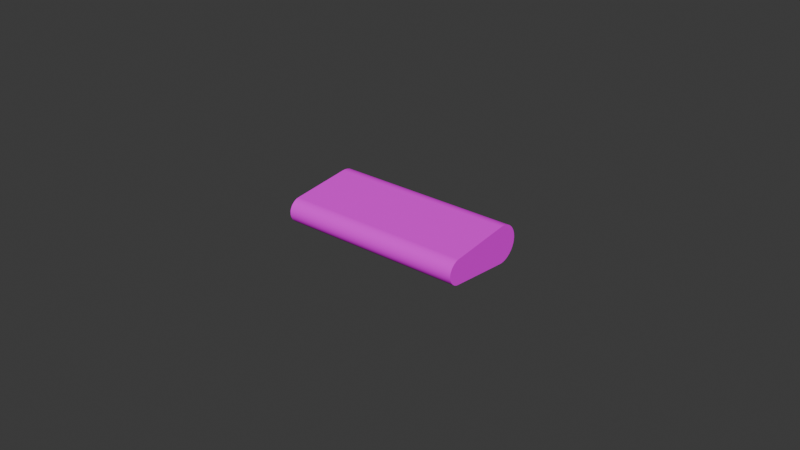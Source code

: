 # Source: stab-rave-omni-fork-spacer.blend  (saved by Blender 4.5.90; exported with 4.5.12 LTS)
import bpy
from mathutils import Matrix  # noqa: F401  (used for matrix-valued properties, if any)

bpy.ops.wm.read_factory_settings(use_empty=True)
scene = bpy.context.scene
scene.name = 'Scene'

# ---- images (referenced by path relative to the original .blend; pixels are not part of the script)
import os
ASSET_DIR = os.environ.get("B2B_ASSET_DIR", "")  # directory of the original .blend (textures are referenced by path, not embedded)
HERE = os.path.dirname(os.path.abspath(__file__))  # packed textures are extracted next to this script under _unpacked/

def load_image(name, relpath, width, height, colorspace="sRGB"):
    """Load a texture the original file referenced (path relative to the .blend, or extracted next to this script)."""
    p = next((c for c in (os.path.join(HERE, relpath), os.path.join(ASSET_DIR, relpath)) if relpath and os.path.exists(c)), "")
    if p:
        img = bpy.data.images.load(p, check_existing=True)
        img.name = name
    else:  # same state as the original file: an image datablock whose file is absent (Cycles renders it pink)
        img = bpy.data.images.new(name, width, height)
        img.source = "FILE"
        img.filepath = "//" + (relpath or name)
    img.colorspace_settings.name = colorspace
    return img
img_fork_spacer_png = load_image('Fork Spacer.png', 'Fork Spacer.png', 1024, 1024, 'sRGB')

# ---- materials (node trees are filled in below, after node groups)
mat_id9 = bpy.data.materials.new('ID9')
mat_id9.diffuse_color = (1.0, 0.0, 0.0, 1.0)

# ---- material node trees
mat_id9.use_nodes = True; mat_id9.node_tree.nodes.clear()
_N = mat_id9.node_tree.nodes; _L = mat_id9.node_tree.links
n0 = _N.new('ShaderNodeBsdfPrincipled'); n0.name = 'Principled BSDF'; n0.location = (0, 300)
n0.inputs[13].default_value = 0.0
n1 = _N.new('ShaderNodeOutputMaterial'); n1.name = 'Material Output'; n1.location = (300, 300)
n2 = _N.new('ShaderNodeTexImage'); n2.name = 'Image Texture'; n2.location = (-290, 280)
n2.image = img_fork_spacer_png
_L.new(n0.outputs[0], n1.inputs[0])
_L.new(n2.outputs[0], n0.inputs[0])
n1.is_active_output = True

# ---- world
world_world = bpy.data.worlds.new('World'); scene.world = world_world
world_world.use_nodes = True; world_world.node_tree.nodes.clear()
_N = world_world.node_tree.nodes; _L = world_world.node_tree.links
n0 = _N.new('ShaderNodeOutputWorld'); n0.name = 'World Output'; n0.location = (200, 100)
n1 = _N.new('ShaderNodeBackground'); n1.name = 'Background'; n1.location = (-200, 100)
n1.inputs[0].default_value = (0.05088, 0.05088, 0.05088, 1.0)
_L.new(n1.outputs[0], n0.inputs[0])
n0.is_active_output = True
world_world.color = (0.05088, 0.05088, 0.05088)
world_world.sun_shadow_jitter_overblur = 0.0

# ---- meshes
me_id3 = bpy.data.meshes.new('ID3')
me_id3.from_pydata([(0.032, -0.1049, -0.00597), (0.032, -0.1029, -0.005836), (0.032, -0.1019, -0.005524), (0.032, -0.1011, -0.005057), (0.032, -0.1039, -0.005987), (0.032, -0.1003, -0.00445), (0.032, -0.09958, -0.003718), (0.032, -0.09903, -0.002883), (0.032, -0.1283, 0.0003456), (0.032, -0.1247, 0.00398), (0.032, -0.1282, 0.001026), (0.032, -0.09862, -0.001968), (0.032, -0.09862, 0.001968), (0.032, -0.09837, 0.0009979), (0.032, -0.1276, 0.002277), (0.032, -0.1279, 0.001677), (0.032, -0.1019, 0.005524), (0.032, -0.1049, 0.00597), (0.032, -0.1011, 0.005057), (0.032, -0.09903, 0.002883), (0.032, -0.09958, 0.003718), (0.032, -0.1029, 0.005836), (0.032, -0.1039, 0.005987), (0.032, -0.1003, 0.00445), (0.032, -0.09829, 8.876e-18), (0.032, -0.126, 0.003608), (0.032, -0.1254, 0.003852), (0.032, -0.1271, 0.002809), (0.032, -0.1266, 0.003257), (0.032, -0.1247, -0.00398), (0.032, -0.1283, -0.0003456), (0.032, -0.1282, -0.001026), (0.032, -0.1276, -0.002277), (0.032, -0.1271, -0.002809), (0.032, -0.1279, -0.001677), (0.032, -0.1254, -0.003852), (0.032, -0.126, -0.003608), (0.032, -0.1266, -0.003257), (0.032, -0.09837, -0.0009979), (0.032, -0.1247, 0.00398), (-0.028, -0.1049, 0.00597), (-0.028, -0.1247, 0.00398), (0.032, -0.1049, 0.00597), (-0.028, -0.09829, 1.945e-17), (0.032, -0.09829, 8.876e-18), (-0.028, -0.09837, -0.0009979), (-0.028, -0.1049, 0.00597), (0.032, -0.1049, 0.00597), (-0.028, -0.1039, 0.005987), (-0.028, -0.09862, -0.001968), (0.032, -0.09837, -0.0009979), (0.032, -0.09862, -0.001968), (-0.028, -0.09903, -0.002883), (0.032, -0.09903, -0.002883), (-0.028, -0.09958, -0.003718), (-0.028, -0.1003, -0.00445), (0.032, -0.09958, -0.003718), (0.032, -0.1003, -0.00445), (-0.028, -0.1011, -0.005057), (0.032, -0.1011, -0.005057), (-0.028, -0.1019, -0.005524), (-0.028, -0.1029, -0.005836), (0.032, -0.1019, -0.005524), (0.032, -0.1029, -0.005836), (-0.028, -0.1039, -0.005987), (0.032, -0.1039, -0.005987), (-0.028, -0.1049, -0.00597), (0.032, -0.1049, -0.00597), (0.032, -0.09837, 0.0009979), (-0.028, -0.09837, 0.0009979), (0.032, -0.09862, 0.001968), (-0.028, -0.09862, 0.001968), (0.032, -0.09903, 0.002883), (0.032, -0.09958, 0.003718), (-0.028, -0.09903, 0.002883), (-0.028, -0.09958, 0.003718), (0.032, -0.1003, 0.00445), (-0.028, -0.1003, 0.00445), (0.032, -0.1011, 0.005057), (0.032, -0.1019, 0.005524), (-0.028, -0.1011, 0.005057), (-0.028, -0.1019, 0.005524), (0.032, -0.1029, 0.005836), (-0.028, -0.1029, 0.005836), (0.032, -0.1039, 0.005987), (-0.028, -0.1049, -0.00597), (0.032, -0.1247, -0.00398), (-0.028, -0.1247, -0.00398), (0.032, -0.1049, -0.00597), (-0.028, -0.1283, 0.0003456), (-0.028, -0.1283, -0.0003456), (0.032, -0.1283, 0.0003456), (0.032, -0.1282, 0.001026), (-0.028, -0.1282, 0.001026), (0.032, -0.1279, 0.001677), (-0.028, -0.1279, 0.001677), (-0.028, -0.1276, 0.002277), (0.032, -0.1276, 0.002277), (0.032, -0.1271, 0.002809), (-0.028, -0.1271, 0.002809), (0.032, -0.1266, 0.003257), (-0.028, -0.1266, 0.003257), (-0.028, -0.126, 0.003608), (0.032, -0.126, 0.003608), (0.032, -0.1254, 0.003852), (-0.028, -0.1254, 0.003852), (0.032, -0.1247, 0.00398), (-0.028, -0.1247, 0.00398), (0.032, -0.1283, -0.0003456), (-0.028, -0.1282, -0.001026), (0.032, -0.1282, -0.001026), (0.032, -0.1279, -0.001677), (-0.028, -0.1279, -0.001677), (-0.028, -0.1276, -0.002277), (0.032, -0.1276, -0.002277), (-0.028, -0.1271, -0.002809), (0.032, -0.1271, -0.002809), (0.032, -0.1266, -0.003257), (-0.028, -0.1266, -0.003257), (-0.028, -0.126, -0.003608), (0.032, -0.126, -0.003608), (-0.028, -0.1254, -0.003852), (0.032, -0.1254, -0.003852), (-0.028, -0.1247, -0.00398), (0.032, -0.1247, -0.00398), (-0.028, -0.1247, -0.00398), (-0.028, -0.1282, -0.001026), (-0.028, -0.1283, -0.0003456), (-0.028, -0.1019, 0.005524), (-0.028, -0.1049, 0.00597), (-0.028, -0.1029, 0.005836), (-0.028, -0.1039, 0.005987), (-0.028, -0.1011, 0.005057), (-0.028, -0.1003, 0.00445), (-0.028, -0.09958, 0.003718), (-0.028, -0.09903, 0.002883), (-0.028, -0.09862, 0.001968), (-0.028, -0.1247, 0.00398), (-0.028, -0.09837, 0.0009979), (-0.028, -0.09829, 1.945e-17), (-0.028, -0.09837, -0.0009979), (-0.028, -0.09958, -0.003718), (-0.028, -0.1049, -0.00597), (-0.028, -0.09903, -0.002883), (-0.028, -0.09862, -0.001968), (-0.028, -0.1029, -0.005836), (-0.028, -0.1039, -0.005987), (-0.028, -0.1019, -0.005524), (-0.028, -0.1011, -0.005057), (-0.028, -0.1003, -0.00445), (-0.028, -0.1254, -0.003852), (-0.028, -0.126, -0.003608), (-0.028, -0.1266, -0.003257), (-0.028, -0.1271, -0.002809), (-0.028, -0.1276, -0.002277), (-0.028, -0.1279, -0.001677), (-0.028, -0.1283, 0.0003456), (-0.028, -0.1282, 0.001026), (-0.028, -0.1276, 0.002277), (-0.028, -0.1279, 0.001677), (-0.028, -0.1266, 0.003257), (-0.028, -0.1271, 0.002809), (-0.028, -0.1254, 0.003852), (-0.028, -0.126, 0.003608)], [(47, 129), (124, 125), (106, 137), (88, 142), (47, 106), (88, 124), (65, 88)], [(0, 1, 2), (3, 0, 2), (0, 4, 1), (3, 5, 0), (0, 6, 7), (5, 6, 0), (8, 9, 10), (7, 11, 0), (12, 9, 13), (14, 15, 9), (16, 17, 18), (19, 20, 17), (16, 21, 17), (22, 17, 21), (23, 17, 20), (18, 17, 23), (9, 12, 17), (17, 12, 19), (24, 13, 9), (25, 9, 26), (14, 9, 27), (9, 28, 27), (25, 28, 9), (9, 8, 24), (10, 9, 15), (29, 30, 31), (24, 8, 30), (32, 33, 29), (34, 29, 31), (35, 29, 36), (29, 37, 36), (29, 34, 32), (37, 29, 33), (29, 38, 24), (24, 30, 29), (0, 11, 29), (29, 11, 38), (39, 40, 41), (39, 42, 40), (43, 44, 45), (46, 47, 48), (49, 45, 50), (44, 50, 45), (51, 52, 49), (49, 50, 51), (52, 53, 54), (53, 52, 51), (55, 54, 56), (53, 56, 54), (57, 58, 55), (55, 56, 57), (58, 59, 60), (59, 58, 57), (61, 60, 62), (59, 62, 60), (63, 64, 61), (61, 62, 63), (64, 65, 66), (65, 64, 63), (66, 65, 67), (44, 43, 68), (69, 70, 68), (68, 43, 69), (70, 71, 72), (71, 70, 69), (73, 72, 74), (71, 74, 72), (75, 76, 73), (73, 74, 75), (76, 77, 78), (77, 76, 75), (79, 78, 80), (77, 80, 78), (81, 82, 79), (79, 80, 81), (82, 83, 84), (83, 82, 81), (47, 84, 48), (83, 48, 84), (85, 86, 87), (86, 85, 88), (89, 90, 91), (92, 93, 89), (89, 91, 92), (93, 94, 95), (94, 93, 92), (96, 95, 97), (94, 97, 95), (98, 99, 96), (96, 97, 98), (99, 100, 101), (100, 99, 98), (102, 101, 103), (100, 103, 101), (104, 105, 102), (102, 103, 104), (106, 105, 104), (106, 107, 105), (91, 90, 108), (108, 109, 110), (109, 108, 90), (111, 110, 112), (109, 112, 110), (113, 114, 111), (111, 112, 113), (114, 115, 116), (115, 114, 113), (117, 116, 118), (115, 118, 116), (119, 120, 117), (117, 118, 119), (120, 121, 122), (121, 120, 119), (121, 123, 122), (122, 123, 124), (143, 141, 149, 148, 147, 145, 146, 142, 125, 150, 151, 152, 153, 154, 155, 126, 127, 156, 157, 159, 158, 161, 160, 163, 162, 137, 129, 131, 130, 128, 132, 133, 134, 135, 136, 138, 139, 140, 144)])
me_id3.polygons.foreach_set('use_smooth', [0, 0, 0, 0, 0, 0, 0, 0, 0, 0, 0, 0, 0, 0, 0, 0, 0, 0, 0, 0, 0, 0, 0, 0, 0, 0, 0, 0, 0, 0, 0, 0, 0, 0, 0, 0, 0, 0, 0, 1, 1, 1, 1, 1, 1, 1, 1, 1, 1, 1, 1, 1, 1, 1, 1, 1, 1, 1, 1, 1, 1, 1, 1, 1, 1, 1, 1, 1, 1, 1, 1, 1, 1, 1, 1, 1, 1, 1, 1, 0, 0, 1, 1, 1, 1, 1, 1, 1, 1, 1, 1, 1, 1, 1, 1, 1, 1, 1, 1, 1, 1, 1, 1, 1, 1, 1, 1, 1, 1, 1, 1, 1, 1, 1, 1, 0])
_uv = me_id3.uv_layers.new(name='UVMap')
_uv.uv.foreach_set('vector', [0.4617, 0.9644, 0.4378, 0.9652, 0.4261, 0.9626, 0.415, 0.9581, 0.4617, 0.9644, 0.4261, 0.9626, 0.4617, 0.9644, 0.4498, 0.9658, 0.4378, 0.9652, 0.415, 0.9581, 0.4048, 0.9519, 0.4617, 0.9644, 0.4617, 0.9644, 0.3958, 0.944, 0.3882, 0.9347, 0.4048, 0.9519, 0.3958, 0.944, 0.4617, 0.9644, 0.7326, 0.8613, 0.6855, 0.8223, 0.7303, 0.8533, 0.3882, 0.9347, 0.3823, 0.9243, 0.4617, 0.9644, 0.3776, 0.8774, 0.6855, 0.8223, 0.3758, 0.8893, 0.7219, 0.8391, 0.7267, 0.8458, 0.6855, 0.8223, 0.4129, 0.8311, 0.4474, 0.8223, 0.4029, 0.8377, 0.3813, 0.866, 0.3869, 0.8554, 0.4474, 0.8223, 0.4129, 0.8311, 0.4239, 0.8262, 0.4474, 0.8223, 0.4355, 0.8233, 0.4474, 0.8223, 0.4239, 0.8262, 0.3942, 0.8459, 0.4474, 0.8223, 0.3869, 0.8554, 0.4029, 0.8377, 0.4474, 0.8223, 0.3942, 0.8459, 0.6855, 0.8223, 0.3776, 0.8774, 0.4474, 0.8223, 0.4474, 0.8223, 0.3776, 0.8774, 0.3813, 0.866, 0.376, 0.9012, 0.3758, 0.8893, 0.6855, 0.8223, 0.7018, 0.8251, 0.6855, 0.8223, 0.6938, 0.823, 0.7219, 0.8391, 0.6855, 0.8223, 0.7161, 0.8333, 0.6855, 0.8223, 0.7093, 0.8286, 0.7161, 0.8333, 0.7018, 0.8251, 0.7093, 0.8286, 0.6855, 0.8223, 0.6855, 0.8223, 0.7326, 0.8613, 0.376, 0.9012, 0.7303, 0.8533, 0.6855, 0.8223, 0.7267, 0.8458, 0.695, 0.917, 0.7334, 0.8695, 0.7328, 0.8777, 0.376, 0.9012, 0.7326, 0.8613, 0.7334, 0.8695, 0.7274, 0.8933, 0.7228, 0.9002, 0.695, 0.917, 0.7308, 0.8858, 0.695, 0.917, 0.7328, 0.8777, 0.703, 0.9147, 0.695, 0.917, 0.7104, 0.911, 0.695, 0.917, 0.7171, 0.9061, 0.7104, 0.911, 0.695, 0.917, 0.7308, 0.8858, 0.7274, 0.8933, 0.7171, 0.9061, 0.695, 0.917, 0.7228, 0.9002, 0.695, 0.917, 0.3782, 0.913, 0.376, 0.9012, 0.376, 0.9012, 0.7334, 0.8695, 0.695, 0.917, 0.4617, 0.9644, 0.3823, 0.9243, 0.695, 0.917, 0.695, 0.917, 0.3823, 0.9243, 0.3782, 0.913, 0.4778, 2.37e-08, 0.7159, 0.7179, 0.4778, 0.7179, 0.4778, 2.37e-08, 0.7159, 1.329e-08, 0.7159, 0.7179, 0.8362, 0.7179, 0.8362, -5.238e-09, 0.8481, 0.7179, 0.7163, 0.7179, 0.7163, 2.436e-16, 0.7283, 0.7179, 0.8601, 0.7179, 0.8481, 0.7179, 0.8481, -5.762e-09, 0.8362, -5.238e-09, 0.8481, -5.762e-09, 0.8481, 0.7179, 0.8601, -6.285e-09, 0.8721, 0.7179, 0.8601, 0.7179, 0.8601, 0.7179, 0.8481, -5.762e-09, 0.8601, -6.285e-09, 0.8721, 0.7179, 0.8721, -6.809e-09, 0.8841, 0.7179, 0.8721, -6.809e-09, 0.8721, 0.7179, 0.8601, -6.285e-09, 0.8961, 0.7179, 0.8841, 0.7179, 0.8841, -7.333e-09, 0.8721, -6.809e-09, 0.8841, -7.333e-09, 0.8841, 0.7179, 0.8961, -7.857e-09, 0.9081, 0.7179, 0.8961, 0.7179, 0.8961, 0.7179, 0.8841, -7.333e-09, 0.8961, -7.857e-09, 0.9081, 0.7179, 0.9081, -8.38e-09, 0.92, 0.7179, 0.9081, -8.38e-09, 0.9081, 0.7179, 0.8961, -7.857e-09, 0.932, 0.7179, 0.92, 0.7179, 0.92, -8.904e-09, 0.9081, -8.38e-09, 0.92, -8.904e-09, 0.92, 0.7179, 0.932, -9.428e-09, 0.944, 0.7179, 0.932, 0.7179, 0.932, 0.7179, 0.92, -8.904e-09, 0.932, -9.428e-09, 0.944, 0.7179, 0.944, -9.951e-09, 0.956, 0.7179, 0.944, -9.951e-09, 0.944, 0.7179, 0.932, -9.428e-09, 0.956, 0.7179, 0.944, -9.951e-09, 0.956, -1.048e-08, 0.8362, -5.238e-09, 0.8362, 0.7179, 0.8242, -4.714e-09, 0.8242, 0.7179, 0.8122, -4.19e-09, 0.8242, -4.714e-09, 0.8242, -4.714e-09, 0.8362, 0.7179, 0.8242, 0.7179, 0.8122, -4.19e-09, 0.8122, 0.7179, 0.8002, -3.666e-09, 0.8122, 0.7179, 0.8122, -4.19e-09, 0.8242, 0.7179, 0.7882, -3.143e-09, 0.8002, -3.666e-09, 0.8002, 0.7179, 0.8122, 0.7179, 0.8002, 0.7179, 0.8002, -3.666e-09, 0.7882, 0.7179, 0.7763, -2.619e-09, 0.7882, -3.143e-09, 0.7882, -3.143e-09, 0.8002, 0.7179, 0.7882, 0.7179, 0.7763, -2.619e-09, 0.7763, 0.7179, 0.7643, -2.095e-09, 0.7763, 0.7179, 0.7763, -2.619e-09, 0.7882, 0.7179, 0.7523, -1.571e-09, 0.7643, -2.095e-09, 0.7643, 0.7179, 0.7763, 0.7179, 0.7643, 0.7179, 0.7643, -2.095e-09, 0.7523, 0.7179, 0.7403, -1.048e-09, 0.7523, -1.571e-09, 0.7523, -1.571e-09, 0.7643, 0.7179, 0.7523, 0.7179, 0.7403, -1.048e-09, 0.7403, 0.7179, 0.7283, -5.241e-10, 0.7403, 0.7179, 0.7403, -1.048e-09, 0.7523, 0.7179, 0.7163, 2.436e-16, 0.7283, -5.241e-10, 0.7283, 0.7179, 0.7403, 0.7179, 0.7283, 0.7179, 0.7283, -5.241e-10, 0.4778, 1.101e-07, 0.2397, 0.7179, 0.2397, 1.048e-08, 0.2397, 0.7179, 0.4778, 1.101e-07, 0.4778, 0.7179, 0.131, 0.7179, 0.1174, 0.7179, 0.131, 0.0, 0.1447, 0.0, 0.1447, 0.7179, 0.131, 0.7179, 0.131, 0.7179, 0.131, 0.0, 0.1447, 0.0, 0.1447, 0.7179, 0.1584, 0.0, 0.1584, 0.7179, 0.1584, 0.0, 0.1447, 0.7179, 0.1447, 0.0, 0.172, 0.7179, 0.1584, 0.7179, 0.172, 0.0, 0.1584, 0.0, 0.172, 0.0, 0.1584, 0.7179, 0.1857, 0.0, 0.1857, 0.7179, 0.172, 0.7179, 0.172, 0.7179, 0.172, 0.0, 0.1857, 0.0, 0.1857, 0.7179, 0.1994, 0.0, 0.1994, 0.7179, 0.1994, 0.0, 0.1857, 0.7179, 0.1857, 0.0, 0.213, 0.7179, 0.1994, 0.7179, 0.213, 0.0, 0.1994, 0.0, 0.213, 0.0, 0.1994, 0.7179, 0.2267, 0.0, 0.2267, 0.7179, 0.213, 0.7179, 0.213, 0.7179, 0.213, 0.0, 0.2267, 0.0, 0.2403, 0.0, 0.2267, 0.7179, 0.2267, 0.0, 0.2403, 0.0, 0.2403, 0.7179, 0.2267, 0.7179, 0.131, 0.0, 0.1174, 0.7179, 0.1174, 0.0, 0.1174, 0.0, 0.1037, 0.7179, 0.1037, 0.0, 0.1037, 0.7179, 0.1174, 0.0, 0.1174, 0.7179, 0.09005, 0.0, 0.1037, 0.0, 0.09005, 0.7179, 0.1037, 0.7179, 0.09005, 0.7179, 0.1037, 0.0, 0.07639, 0.7179, 0.07639, 0.0, 0.09005, 0.0, 0.09005, 0.0, 0.09005, 0.7179, 0.07639, 0.7179, 0.07639, 0.0, 0.06273, 0.7179, 0.06273, 0.0, 0.06273, 0.7179, 0.07639, 0.0, 0.07639, 0.7179, 0.04907, 0.0, 0.06273, 0.0, 0.04907, 0.7179, 0.06273, 0.7179, 0.04907, 0.7179, 0.06273, 0.0, 0.03541, 0.7179, 0.03541, 0.0, 0.04907, 0.0, 0.04907, 0.0, 0.04907, 0.7179, 0.03541, 0.7179, 0.03541, 0.0, 0.02175, 0.7179, 0.02175, 0.0, 0.02175, 0.7179, 0.03541, 0.0, 0.03541, 0.7179, 0.02175, 0.7179, 0.008093, 0.7179, 0.02175, 0.0, 0.02175, 0.0, 0.008093, 0.7179, 0.008093, 0.0, 0.3633, 0.9347, 0.3558, 0.944, 0.3467, 0.9519, 0.3365, 0.9581, 0.3254, 0.9626, 0.3137, 0.9652, 0.3018, 0.9658, 0.2899, 0.9644, 0.05652, 0.917, 0.04858, 0.9147, 0.04117, 0.911, 0.03451, 0.9061, 0.02878, 0.9002, 0.02417, 0.8933, 0.0208, 0.8858, 0.01879, 0.8777, 0.01818, 0.8695, 0.01901, 0.8613, 0.02124, 0.8533, 0.02482, 0.8458, 0.02962, 0.8391, 0.03551, 0.8333, 0.0423, 0.8286, 0.04981, 0.8251, 0.0578, 0.823, 0.06604, 0.8223, 0.3041, 0.8223, 0.3161, 0.8233, 0.3277, 0.8262, 0.3387, 0.8311, 0.3486, 0.8377, 0.3574, 0.8459, 0.3647, 0.8554, 0.3702, 0.866, 0.374, 0.8774, 0.3758, 0.8893, 0.3756, 0.9012, 0.3734, 0.913, 0.3693, 0.9243])
me_id3.materials.append(mat_id9)
me_id3.update()
me_id3.normals_split_custom_set([tuple(v) for v in zip(*[iter([1.0, 3.668e-06, 0.0, 1.0, 3.668e-06, 0.0, 1.0, 3.668e-06, 0.0, 1.0, 0.0, 0.0, 1.0, 0.0, 0.0, 1.0, 0.0, 0.0, 1.0, 0.0, 0.0, 1.0, 0.0, 0.0, 1.0, 0.0, 0.0, 1.0, 4.549e-06, 0.0, 1.0, 4.549e-06, 0.0, 1.0, 4.549e-06, 0.0, 1.0, -1.141e-06, 0.0, 1.0, -1.141e-06, 0.0, 1.0, -1.141e-06, 0.0, 1.0, 0.0, 0.0, 1.0, 0.0, 0.0, 1.0, 0.0, 0.0, 1.0, -7.245e-06, 0.0, 1.0, -7.245e-06, 0.0, 1.0, -7.245e-06, 0.0, 1.0, 0.0, 0.0, 1.0, 0.0, 0.0, 1.0, 0.0, 0.0, 1.0, -5.87e-07, 0.0, 1.0, -5.87e-07, 0.0, 1.0, -5.87e-07, 0.0, 1.0, -1.266e-05, 0.0, 1.0, -1.266e-05, 0.0, 1.0, -1.266e-05, 0.0, 1.0, 0.0, 0.0, 1.0, 0.0, 0.0, 1.0, 0.0, 0.0, 1.0, 0.0, 0.0, 1.0, 0.0, 0.0, 1.0, 0.0, 0.0, 1.0, 1.834e-06, 0.0, 1.0, 1.834e-06, 0.0, 1.0, 1.834e-06, 0.0, 1.0, 0.0, 0.0, 1.0, 0.0, 0.0, 1.0, 0.0, 0.0, 1.0, 0.0, 0.0, 1.0, 0.0, 0.0, 1.0, 0.0, 0.0, 1.0, 4.549e-06, 0.0, 1.0, 4.549e-06, 0.0, 1.0, 4.549e-06, 0.0, 1.0, 0.0, 0.0, 1.0, 0.0, 0.0, 1.0, 0.0, 0.0, 1.0, -1.77e-06, 0.0, 1.0, -1.77e-06, 0.0, 1.0, -1.77e-06, 0.0, 1.0, 0.0, 0.0, 1.0, 0.0, 0.0, 1.0, 0.0, 0.0, 1.0, 0.0, 0.0, 1.0, 0.0, 0.0, 1.0, 0.0, 0.0, 1.0, -9.259e-06, 0.0, 1.0, -9.259e-06, 0.0, 1.0, -9.259e-06, 0.0, 1.0, 7.562e-06, 0.0, 1.0, 7.562e-06, 0.0, 1.0, 7.562e-06, 0.0, 1.0, 0.0, 0.0, 1.0, 0.0, 0.0, 1.0, 0.0, 0.0, 1.0, 1.98e-07, 0.0, 1.0, 1.98e-07, 0.0, 1.0, 1.98e-07, 0.0, 1.0, 9.33e-06, 0.0, 1.0, 9.33e-06, 0.0, 1.0, 9.33e-06, 0.0, 1.0, -5.434e-06, 0.0, 1.0, -5.434e-06, 0.0, 1.0, -5.434e-06, 0.0, 1.0, 0.0, 0.0, 1.0, 0.0, 0.0, 1.0, 0.0, 0.0, 1.0, -9.259e-06, 0.0, 1.0, -9.259e-06, 0.0, 1.0, -9.259e-06, 0.0, 1.0, 9.33e-06, 0.0, 1.0, 9.33e-06, 0.0, 1.0, 9.33e-06, 0.0, 1.0, 0.0, 0.0, 1.0, 0.0, 0.0, 1.0, 0.0, 0.0, 1.0, 0.0, 0.0, 1.0, 0.0, 0.0, 1.0, 0.0, 0.0, 1.0, -9.498e-06, 0.0, 1.0, -9.498e-06, 0.0, 1.0, -9.498e-06, 0.0, 1.0, 1.512e-05, 0.0, 1.0, 1.512e-05, 0.0, 1.0, 1.512e-05, 0.0, 1.0, -2.797e-07, 0.0, 1.0, -2.797e-07, 0.0, 1.0, -2.797e-07, 0.0, 1.0, 1.32e-07, 0.0, 1.0, 1.32e-07, 0.0, 1.0, 1.32e-07, 0.0, 1.0, 1.587e-07, 0.0, 1.0, 1.587e-07, 0.0, 1.0, 1.587e-07, 0.0, 1.0, -5.87e-07, 0.0, 1.0, -5.87e-07, 0.0, 1.0, -5.87e-07, 0.0, 0.0, -0.1, 0.995, 0.0, -0.1, 0.995, 0.0, -0.1, 0.995, 0.0, -0.1, 0.995, 0.0, -0.1, 0.995, 0.0, -0.1, 0.995, 0.0, 1.0, 7.996e-06, 0.0, 1.0, -7.996e-06, 0.0, 0.9861, -0.1663, 4.004e-06, -0.09996, 0.995, -3.985e-06, -0.09996, 0.995, 0.0, 0.06689, 0.9978, 0.0, 0.9447, -0.328, 0.0, 0.9861, -0.1663, 0.0, 0.9861, -0.1664, 0.0, 1.0, -7.996e-06, 0.0, 0.9861, -0.1664, 0.0, 0.9861, -0.1663, 0.0, 0.9447, -0.328, 0.0, 0.877, -0.4806, 0.0, 0.9447, -0.328, 0.0, 0.9447, -0.328, 0.0, 0.9861, -0.1664, 0.0, 0.9447, -0.328, 0.0, 0.877, -0.4806, 0.0, 0.877, -0.4805, 0.0, 0.7848, -0.6198, 0.0, 0.877, -0.4805, 0.0, 0.877, -0.4806, 0.0, 0.9447, -0.328, 0.0, 0.6708, -0.7416, 0.0, 0.7848, -0.6198, 0.0, 0.7848, -0.6198, 0.0, 0.877, -0.4805, 0.0, 0.7848, -0.6198, 0.0, 0.7848, -0.6198, 0.0, 0.6708, -0.7416, 0.0, 0.5382, -0.8428, 0.0, 0.6708, -0.7416, 0.0, 0.6708, -0.7416, 0.0, 0.7848, -0.6198, 0.0, 0.6708, -0.7416, 0.0, 0.5382, -0.8428, 0.0, 0.5382, -0.8428, 0.0, 0.3905, -0.9206, 0.0, 0.5382, -0.8428, 0.0, 0.5382, -0.8428, 0.0, 0.6708, -0.7416, 0.0, 0.232, -0.9727, 0.0, 0.3905, -0.9206, 0.0, 0.3905, -0.9206, 0.0, 0.5382, -0.8428, 0.0, 0.3905, -0.9206, 0.0, 0.3905, -0.9206, 0.0, 0.232, -0.9727, 0.0, 0.06689, -0.9978, 0.0, 0.232, -0.9727, 0.0, 0.232, -0.9727, 0.0, 0.3905, -0.9206, 0.0, 0.232, -0.9727, 0.0, 0.06689, -0.9978, 0.0, 0.06689, -0.9978, 3.985e-06, -0.09996, -0.995, 0.0, 0.06689, -0.9978, 0.0, 0.06689, -0.9978, 0.0, 0.232, -0.9727, 3.985e-06, -0.09996, -0.995, 0.0, 0.06689, -0.9978, -4.004e-06, -0.09996, -0.995, 0.0, 1.0, -7.996e-06, 0.0, 1.0, 7.996e-06, 0.0, 0.9861, 0.1663, 0.0, 0.9861, 0.1664, 0.0, 0.9447, 0.328, 0.0, 0.9861, 0.1663, 0.0, 0.9861, 0.1663, 0.0, 1.0, 7.996e-06, 0.0, 0.9861, 0.1664, 0.0, 0.9447, 0.328, 0.0, 0.9447, 0.328, 0.0, 0.877, 0.4806, 0.0, 0.9447, 0.328, 0.0, 0.9447, 0.328, 0.0, 0.9861, 0.1664, 0.0, 0.7848, 0.6198, 0.0, 0.877, 0.4806, 0.0, 0.877, 0.4805, 0.0, 0.9447, 0.328, 0.0, 0.877, 0.4805, 0.0, 0.877, 0.4806, 0.0, 0.7848, 0.6198, 0.0, 0.6708, 0.7416, 0.0, 0.7848, 0.6198, 0.0, 0.7848, 0.6198, 0.0, 0.877, 0.4805, 0.0, 0.7848, 0.6198, 0.0, 0.6708, 0.7416, 0.0, 0.6708, 0.7416, 0.0, 0.5382, 0.8428, 0.0, 0.6708, 0.7416, 0.0, 0.6708, 0.7416, 0.0, 0.7848, 0.6198, 0.0, 0.3905, 0.9206, 0.0, 0.5382, 0.8428, 0.0, 0.5382, 0.8428, 0.0, 0.6708, 0.7416, 0.0, 0.5382, 0.8428, 0.0, 0.5382, 0.8428, 0.0, 0.3905, 0.9206, 0.0, 0.232, 0.9727, 0.0, 0.3905, 0.9206, 0.0, 0.3905, 0.9206, 0.0, 0.5382, 0.8428, 0.0, 0.3905, 0.9206, 0.0, 0.232, 0.9727, 0.0, 0.232, 0.9727, 0.0, 0.06689, 0.9978, 0.0, 0.232, 0.9727, 0.0, 0.232, 0.9727, 0.0, 0.3905, 0.9206, -3.985e-06, -0.09996, 0.995, 0.0, 0.06689, 0.9978, 0.0, 0.06689, 0.9978, 0.0, 0.232, 0.9727, 0.0, 0.06689, 0.9978, 0.0, 0.06689, 0.9978, 0.0, -0.1, -0.995, 0.0, -0.1, -0.995, 0.0, -0.1, -0.995, 0.0, -0.1, -0.995, 0.0, -0.1, -0.995, 0.0, -0.1, -0.995, 0.0, -0.9963, 0.08641, 0.0, -0.9963, -0.0864, 0.0, -0.9963, 0.0864, 0.0, -0.9664, 0.257, 0.0, -0.9665, 0.2567, 0.0, -0.9963, 0.08641, 0.0, -0.9963, 0.08641, 0.0, -0.9963, 0.0864, 0.0, -0.9664, 0.257, 0.0, -0.9665, 0.2567, 4.307e-11, -0.9079, 0.4192, 0.0, -0.9079, 0.4193, 4.307e-11, -0.9079, 0.4192, 0.0, -0.9665, 0.2567, 0.0, -0.9664, 0.257, 0.0, -0.8222, 0.5693, 0.0, -0.9079, 0.4193, 0.0, -0.8222, 0.5693, 4.307e-11, -0.9079, 0.4192, 0.0, -0.8222, 0.5693, 0.0, -0.9079, 0.4193, 0.0, -0.712, 0.7022, 0.0, -0.712, 0.7022, 0.0, -0.8222, 0.5693, 0.0, -0.8222, 0.5693, 0.0, -0.8222, 0.5693, 0.0, -0.712, 0.7022, 0.0, -0.712, 0.7022, 0.0, -0.5806, 0.8142, 0.0, -0.5806, 0.8142, 0.0, -0.5806, 0.8142, 0.0, -0.712, 0.7022, 0.0, -0.712, 0.7022, 0.0, -0.4317, 0.902, 0.0, -0.5806, 0.8142, 0.0, -0.4317, 0.902, 0.0, -0.5806, 0.8142, 0.0, -0.4317, 0.902, 0.0, -0.5806, 0.8142, 0.0, -0.2698, 0.9629, 0.0, -0.2698, 0.9629, 0.0, -0.4317, 0.902, 0.0, -0.4317, 0.902, 0.0, -0.4317, 0.902, 0.0, -0.2698, 0.9629, -4.148e-06, -0.1, 0.995, 0.0, -0.2698, 0.9629, 0.0, -0.2698, 0.9629, -4.148e-06, -0.1, 0.995, 4.128e-06, -0.1, 0.995, 0.0, -0.2698, 0.9629, 0.0, -0.9963, 0.0864, 0.0, -0.9963, -0.0864, 0.0, -0.9963, -0.08641, 0.0, -0.9963, -0.08641, 0.0, -0.9664, -0.257, 0.0, -0.9665, -0.2567, 0.0, -0.9664, -0.257, 0.0, -0.9963, -0.08641, 0.0, -0.9963, -0.0864, 0.0, -0.9079, -0.4193, 0.0, -0.9665, -0.2567, -4.307e-11, -0.9079, -0.4192, 0.0, -0.9664, -0.257, -4.307e-11, -0.9079, -0.4192, 0.0, -0.9665, -0.2567, 0.0, -0.8222, -0.5693, 0.0, -0.8222, -0.5693, 0.0, -0.9079, -0.4193, 0.0, -0.9079, -0.4193, -4.307e-11, -0.9079, -0.4192, 0.0, -0.8222, -0.5693, 0.0, -0.8222, -0.5693, 0.0, -0.712, -0.7022, 0.0, -0.712, -0.7022, 0.0, -0.712, -0.7022, 0.0, -0.8222, -0.5693, 0.0, -0.8222, -0.5693, 0.0, -0.5806, -0.8142, 0.0, -0.712, -0.7022, 0.0, -0.5806, -0.8142, 0.0, -0.712, -0.7022, 0.0, -0.5806, -0.8142, 0.0, -0.712, -0.7022, 0.0, -0.4317, -0.902, 0.0, -0.4317, -0.902, 0.0, -0.5806, -0.8142, 0.0, -0.5806, -0.8142, 0.0, -0.5806, -0.8142, 0.0, -0.4317, -0.902, 0.0, -0.4317, -0.902, 0.0, -0.2698, -0.9629, 0.0, -0.2698, -0.9629, 0.0, -0.2698, -0.9629, 0.0, -0.4317, -0.902, 0.0, -0.4317, -0.902, 0.0, -0.2698, -0.9629, 4.148e-06, -0.1, -0.995, 0.0, -0.2698, -0.9629, 0.0, -0.2698, -0.9629, 4.148e-06, -0.1, -0.995, -4.128e-06, -0.1, -0.995, -1.0, 4.511e-08, 0.0, -1.0, 4.511e-08, 0.0, -1.0, 4.511e-08, 0.0, -1.0, 4.511e-08, 0.0, -1.0, 4.511e-08, 0.0, -1.0, 4.511e-08, 0.0, -1.0, 4.511e-08, 0.0, -1.0, 4.511e-08, 0.0, -1.0, 4.511e-08, 0.0, -1.0, 4.511e-08, 0.0, -1.0, 4.511e-08, 0.0, -1.0, 4.511e-08, 0.0, -1.0, 4.511e-08, 0.0, -1.0, 4.511e-08, 0.0, -1.0, 4.511e-08, 0.0, -1.0, 4.511e-08, 0.0, -1.0, 4.511e-08, 0.0, -1.0, 4.511e-08, 0.0, -1.0, 4.511e-08, 0.0, -1.0, 4.511e-08, 0.0, -1.0, 4.511e-08, 0.0, -1.0, 4.511e-08, 0.0, -1.0, 4.511e-08, 0.0, -1.0, 4.511e-08, 0.0, -1.0, 4.511e-08, 0.0, -1.0, 4.511e-08, 0.0, -1.0, 4.511e-08, 0.0, -1.0, 4.511e-08, 0.0, -1.0, 4.511e-08, 0.0, -1.0, 4.511e-08, 0.0, -1.0, 4.511e-08, 0.0, -1.0, 4.511e-08, 0.0, -1.0, 4.511e-08, 0.0, -1.0, 4.511e-08, 0.0, -1.0, 4.511e-08, 0.0, -1.0, 4.511e-08, 0.0, -1.0, 4.511e-08, 0.0, -1.0, 4.511e-08, 0.0, -1.0, 4.511e-08, 0.0])] * 3)])

# ---- objects
ob_id2 = bpy.data.objects.new('ID2', me_id3)

# ---- transforms, parenting, visibility, modifiers, constraints
ob_id2.location = (0.0, 0.0, 0.0)

# ---- collection membership
scene.collection.objects.link(ob_id2)

# ---- scene / render settings (as saved in the file)
scene.frame_start = 1; scene.frame_end = 250; scene.frame_set(1)
scene.render.engine = 'BLENDER_EEVEE_NEXT'
bpy.context.view_layer.update()

# ---- added for rendering (the .blend has no active camera and no usable light): camera, sun
cam_auto = bpy.data.cameras.new('AutoCamera')
cam_auto.lens = 50.0
cam_auto.sensor_width = 36.0
cam_auto.clip_end = 1000.0
ob_auto_camera = bpy.data.objects.new('AutoCamera', cam_auto)
scene.collection.objects.link(ob_auto_camera)
ob_auto_camera.location = (0.187045, -0.335334, 0.148036)
ob_auto_camera.rotation_euler = (1.09748, -7.21219e-08, 0.694738)
scene.camera = ob_auto_camera
light_auto_sun = bpy.data.lights.new('AutoSun', 'SUN')
light_auto_sun.energy = 3.0
light_auto_sun.angle = 0.0523599
ob_auto_sun = bpy.data.objects.new('AutoSun', light_auto_sun)
scene.collection.objects.link(ob_auto_sun)
ob_auto_sun.rotation_euler = (0.872665, 0.174533, 0.523599)
bpy.context.view_layer.update()
